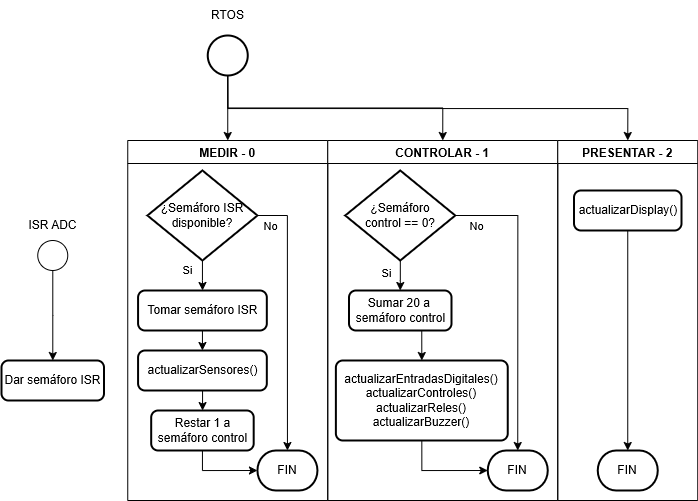

The diagram above was exported from draw.io. Its source (the exported page's mxGraphModel, read from the mxfile embedded in the PNG):
<mxGraphModel dx="1035" dy="555" grid="1" gridSize="10" guides="1" tooltips="1" connect="1" arrows="1" fold="1" page="1" pageScale="1" pageWidth="827" pageHeight="1169" math="1" shadow="0">
  <root>
    <mxCell id="0" />
    <mxCell id="1" parent="0" />
    <mxCell id="2UHu2ooYMW6NRi5G5-Ny-1" style="edgeStyle=orthogonalEdgeStyle;rounded=0;orthogonalLoop=1;jettySize=auto;html=1;exitX=0.5;exitY=1;exitDx=0;exitDy=0;exitPerimeter=0;entryX=0.5;entryY=0;entryDx=0;entryDy=0;" parent="1" source="2UHu2ooYMW6NRi5G5-Ny-4" target="2UHu2ooYMW6NRi5G5-Ny-6" edge="1">
      <mxGeometry relative="1" as="geometry" />
    </mxCell>
    <mxCell id="2UHu2ooYMW6NRi5G5-Ny-2" style="edgeStyle=orthogonalEdgeStyle;rounded=0;orthogonalLoop=1;jettySize=auto;html=1;exitX=0.5;exitY=1;exitDx=0;exitDy=0;exitPerimeter=0;entryX=0.5;entryY=0;entryDx=0;entryDy=0;" parent="1" source="2UHu2ooYMW6NRi5G5-Ny-4" target="2UHu2ooYMW6NRi5G5-Ny-17" edge="1">
      <mxGeometry relative="1" as="geometry" />
    </mxCell>
    <mxCell id="2UHu2ooYMW6NRi5G5-Ny-3" style="edgeStyle=orthogonalEdgeStyle;rounded=0;orthogonalLoop=1;jettySize=auto;html=1;exitX=0.5;exitY=1;exitDx=0;exitDy=0;exitPerimeter=0;entryX=0.5;entryY=0;entryDx=0;entryDy=0;" parent="1" source="2UHu2ooYMW6NRi5G5-Ny-4" target="2UHu2ooYMW6NRi5G5-Ny-26" edge="1">
      <mxGeometry relative="1" as="geometry">
        <Array as="points">
          <mxPoint x="291.25" y="158" />
          <mxPoint x="691.25" y="158" />
        </Array>
      </mxGeometry>
    </mxCell>
    <mxCell id="2UHu2ooYMW6NRi5G5-Ny-4" value="" style="strokeWidth=2;html=1;shape=mxgraph.flowchart.start_2;whiteSpace=wrap;" parent="1" vertex="1">
      <mxGeometry x="271.25" y="85" width="40" height="40" as="geometry" />
    </mxCell>
    <mxCell id="2UHu2ooYMW6NRi5G5-Ny-5" value="RTOS" style="text;html=1;align=center;verticalAlign=middle;resizable=0;points=[];autosize=1;strokeColor=none;fillColor=none;" parent="1" vertex="1">
      <mxGeometry x="261.25" y="50" width="60" height="30" as="geometry" />
    </mxCell>
    <mxCell id="2UHu2ooYMW6NRi5G5-Ny-6" value="MEDIR - 0" style="swimlane;horizontal=1;" parent="1" vertex="1">
      <mxGeometry x="191.25" y="190" width="200" height="360" as="geometry" />
    </mxCell>
    <mxCell id="2UHu2ooYMW6NRi5G5-Ny-7" value="" style="edgeStyle=orthogonalEdgeStyle;rounded=0;orthogonalLoop=1;jettySize=auto;html=1;" parent="2UHu2ooYMW6NRi5G5-Ny-6" source="2UHu2ooYMW6NRi5G5-Ny-8" target="2UHu2ooYMW6NRi5G5-Ny-13" edge="1">
      <mxGeometry relative="1" as="geometry" />
    </mxCell>
    <mxCell id="2UHu2ooYMW6NRi5G5-Ny-8" value="actualizarSensores()" style="rounded=1;whiteSpace=wrap;html=1;absoluteArcSize=1;arcSize=14;strokeWidth=2;" parent="2UHu2ooYMW6NRi5G5-Ny-6" vertex="1">
      <mxGeometry x="10.32" y="210" width="128.75" height="40" as="geometry" />
    </mxCell>
    <mxCell id="2UHu2ooYMW6NRi5G5-Ny-9" style="edgeStyle=orthogonalEdgeStyle;rounded=0;orthogonalLoop=1;jettySize=auto;html=1;entryX=0.5;entryY=0;entryDx=0;entryDy=0;entryPerimeter=0;exitX=1;exitY=0.5;exitDx=0;exitDy=0;exitPerimeter=0;" parent="2UHu2ooYMW6NRi5G5-Ny-6" source="2UHu2ooYMW6NRi5G5-Ny-11" target="2UHu2ooYMW6NRi5G5-Ny-12" edge="1">
      <mxGeometry relative="1" as="geometry">
        <mxPoint x="130" y="70" as="sourcePoint" />
        <mxPoint x="169.69" y="270" as="targetPoint" />
        <Array as="points">
          <mxPoint x="160" y="75" />
        </Array>
      </mxGeometry>
    </mxCell>
    <mxCell id="dp2yJuGorNM5wM0gjga_-2" value="No" style="edgeLabel;html=1;align=center;verticalAlign=middle;resizable=0;points=[];" vertex="1" connectable="0" parent="2UHu2ooYMW6NRi5G5-Ny-9">
      <mxGeometry x="-0.8984" relative="1" as="geometry">
        <mxPoint y="10" as="offset" />
      </mxGeometry>
    </mxCell>
    <mxCell id="2UHu2ooYMW6NRi5G5-Ny-10" value="" style="edgeStyle=orthogonalEdgeStyle;rounded=0;orthogonalLoop=1;jettySize=auto;html=1;" parent="2UHu2ooYMW6NRi5G5-Ny-6" source="2UHu2ooYMW6NRi5G5-Ny-11" target="2UHu2ooYMW6NRi5G5-Ny-16" edge="1">
      <mxGeometry relative="1" as="geometry" />
    </mxCell>
    <mxCell id="dp2yJuGorNM5wM0gjga_-1" value="Si" style="edgeLabel;html=1;align=center;verticalAlign=middle;resizable=0;points=[];" vertex="1" connectable="0" parent="2UHu2ooYMW6NRi5G5-Ny-10">
      <mxGeometry x="-0.6678" y="2" relative="1" as="geometry">
        <mxPoint x="-18" y="5" as="offset" />
      </mxGeometry>
    </mxCell>
    <mxCell id="2UHu2ooYMW6NRi5G5-Ny-11" value="¿Semáforo ISR disponible?" style="strokeWidth=2;html=1;shape=mxgraph.flowchart.decision;whiteSpace=wrap;" parent="2UHu2ooYMW6NRi5G5-Ny-6" vertex="1">
      <mxGeometry x="19.69" y="30" width="110" height="90" as="geometry" />
    </mxCell>
    <mxCell id="2UHu2ooYMW6NRi5G5-Ny-12" value="FIN" style="strokeWidth=2;html=1;shape=mxgraph.flowchart.terminator;whiteSpace=wrap;" parent="2UHu2ooYMW6NRi5G5-Ny-6" vertex="1">
      <mxGeometry x="129.69" y="310" width="60" height="40" as="geometry" />
    </mxCell>
    <mxCell id="2UHu2ooYMW6NRi5G5-Ny-13" value="Restar 1 a&lt;br&gt;semáforo control" style="rounded=1;whiteSpace=wrap;html=1;absoluteArcSize=1;arcSize=14;strokeWidth=2;" parent="2UHu2ooYMW6NRi5G5-Ny-6" vertex="1">
      <mxGeometry x="23.44" y="270" width="102.5" height="40" as="geometry" />
    </mxCell>
    <mxCell id="2UHu2ooYMW6NRi5G5-Ny-14" style="edgeStyle=orthogonalEdgeStyle;rounded=0;orthogonalLoop=1;jettySize=auto;html=1;exitX=0.5;exitY=1;exitDx=0;exitDy=0;entryX=0;entryY=0.5;entryDx=0;entryDy=0;entryPerimeter=0;" parent="2UHu2ooYMW6NRi5G5-Ny-6" source="2UHu2ooYMW6NRi5G5-Ny-13" target="2UHu2ooYMW6NRi5G5-Ny-12" edge="1">
      <mxGeometry relative="1" as="geometry" />
    </mxCell>
    <mxCell id="2UHu2ooYMW6NRi5G5-Ny-15" style="edgeStyle=orthogonalEdgeStyle;rounded=0;orthogonalLoop=1;jettySize=auto;html=1;exitX=0.5;exitY=1;exitDx=0;exitDy=0;entryX=0.5;entryY=0;entryDx=0;entryDy=0;" parent="2UHu2ooYMW6NRi5G5-Ny-6" source="2UHu2ooYMW6NRi5G5-Ny-16" target="2UHu2ooYMW6NRi5G5-Ny-8" edge="1">
      <mxGeometry relative="1" as="geometry" />
    </mxCell>
    <mxCell id="2UHu2ooYMW6NRi5G5-Ny-16" value="Tomar semáforo ISR" style="rounded=1;whiteSpace=wrap;html=1;absoluteArcSize=1;arcSize=14;strokeWidth=2;" parent="2UHu2ooYMW6NRi5G5-Ny-6" vertex="1">
      <mxGeometry x="10.319999999999993" y="150" width="128.75" height="40" as="geometry" />
    </mxCell>
    <mxCell id="2UHu2ooYMW6NRi5G5-Ny-17" value="CONTROLAR - 1" style="swimlane;horizontal=1;" parent="1" vertex="1">
      <mxGeometry x="391.25" y="190" width="230" height="360" as="geometry" />
    </mxCell>
    <mxCell id="2UHu2ooYMW6NRi5G5-Ny-18" value="" style="edgeStyle=orthogonalEdgeStyle;rounded=0;orthogonalLoop=1;jettySize=auto;html=1;" parent="2UHu2ooYMW6NRi5G5-Ny-17" source="2UHu2ooYMW6NRi5G5-Ny-19" target="2UHu2ooYMW6NRi5G5-Ny-23" edge="1">
      <mxGeometry relative="1" as="geometry" />
    </mxCell>
    <mxCell id="dp2yJuGorNM5wM0gjga_-4" value="Si" style="edgeLabel;html=1;align=center;verticalAlign=middle;resizable=0;points=[];" vertex="1" connectable="0" parent="2UHu2ooYMW6NRi5G5-Ny-18">
      <mxGeometry x="-0.4587" y="-1" relative="1" as="geometry">
        <mxPoint x="-13" y="4" as="offset" />
      </mxGeometry>
    </mxCell>
    <mxCell id="2UHu2ooYMW6NRi5G5-Ny-19" value="¿Semáforo&lt;br&gt;control == 0?" style="strokeWidth=2;html=1;shape=mxgraph.flowchart.decision;whiteSpace=wrap;" parent="2UHu2ooYMW6NRi5G5-Ny-17" vertex="1">
      <mxGeometry x="17.5" y="30" width="110" height="90" as="geometry" />
    </mxCell>
    <mxCell id="2UHu2ooYMW6NRi5G5-Ny-20" value="FIN" style="strokeWidth=2;html=1;shape=mxgraph.flowchart.terminator;whiteSpace=wrap;" parent="2UHu2ooYMW6NRi5G5-Ny-17" vertex="1">
      <mxGeometry x="160" y="310" width="60" height="40" as="geometry" />
    </mxCell>
    <mxCell id="2UHu2ooYMW6NRi5G5-Ny-21" style="edgeStyle=orthogonalEdgeStyle;rounded=0;orthogonalLoop=1;jettySize=auto;html=1;exitX=1;exitY=0.5;exitDx=0;exitDy=0;exitPerimeter=0;entryX=0.5;entryY=0;entryDx=0;entryDy=0;entryPerimeter=0;" parent="2UHu2ooYMW6NRi5G5-Ny-17" source="2UHu2ooYMW6NRi5G5-Ny-19" target="2UHu2ooYMW6NRi5G5-Ny-20" edge="1">
      <mxGeometry relative="1" as="geometry">
        <Array as="points">
          <mxPoint x="190" y="75" />
        </Array>
      </mxGeometry>
    </mxCell>
    <mxCell id="dp2yJuGorNM5wM0gjga_-5" value="No" style="edgeLabel;html=1;align=center;verticalAlign=middle;resizable=0;points=[];" vertex="1" connectable="0" parent="2UHu2ooYMW6NRi5G5-Ny-21">
      <mxGeometry x="-0.8718" y="2" relative="1" as="geometry">
        <mxPoint x="2" y="12" as="offset" />
      </mxGeometry>
    </mxCell>
    <mxCell id="2UHu2ooYMW6NRi5G5-Ny-22" style="edgeStyle=orthogonalEdgeStyle;rounded=0;orthogonalLoop=1;jettySize=auto;html=1;exitX=0.5;exitY=1;exitDx=0;exitDy=0;entryX=0.5;entryY=0;entryDx=0;entryDy=0;" parent="2UHu2ooYMW6NRi5G5-Ny-17" source="2UHu2ooYMW6NRi5G5-Ny-23" target="2UHu2ooYMW6NRi5G5-Ny-24" edge="1">
      <mxGeometry relative="1" as="geometry">
        <Array as="points">
          <mxPoint x="94" y="180" />
          <mxPoint x="94" y="200" />
        </Array>
      </mxGeometry>
    </mxCell>
    <mxCell id="2UHu2ooYMW6NRi5G5-Ny-23" value="Sumar 20 a&amp;nbsp;&lt;br&gt;semáforo control" style="rounded=1;whiteSpace=wrap;html=1;absoluteArcSize=1;arcSize=14;strokeWidth=2;" parent="2UHu2ooYMW6NRi5G5-Ny-17" vertex="1">
      <mxGeometry x="21.25" y="150" width="102.5" height="40" as="geometry" />
    </mxCell>
    <mxCell id="2UHu2ooYMW6NRi5G5-Ny-24" value="actualizarEntradasDigitales()&lt;br&gt;actualizarControles()&lt;br&gt;actualizarReles()&lt;div&gt;actualizarBuzzer()&lt;/div&gt;" style="rounded=1;whiteSpace=wrap;html=1;absoluteArcSize=1;arcSize=14;strokeWidth=2;align=center;" parent="2UHu2ooYMW6NRi5G5-Ny-17" vertex="1">
      <mxGeometry x="8.13" y="220" width="171.87" height="80" as="geometry" />
    </mxCell>
    <mxCell id="2UHu2ooYMW6NRi5G5-Ny-25" style="edgeStyle=orthogonalEdgeStyle;rounded=0;orthogonalLoop=1;jettySize=auto;html=1;exitX=0.5;exitY=1;exitDx=0;exitDy=0;entryX=0;entryY=0.5;entryDx=0;entryDy=0;entryPerimeter=0;" parent="2UHu2ooYMW6NRi5G5-Ny-17" source="2UHu2ooYMW6NRi5G5-Ny-24" target="2UHu2ooYMW6NRi5G5-Ny-20" edge="1">
      <mxGeometry relative="1" as="geometry" />
    </mxCell>
    <mxCell id="2UHu2ooYMW6NRi5G5-Ny-26" value="PRESENTAR - 2" style="swimlane;horizontal=1;" parent="1" vertex="1">
      <mxGeometry x="621.25" y="190" width="140" height="360" as="geometry" />
    </mxCell>
    <mxCell id="2UHu2ooYMW6NRi5G5-Ny-27" value="actualizarDisplay()" style="rounded=1;whiteSpace=wrap;html=1;absoluteArcSize=1;arcSize=14;strokeWidth=2;" parent="2UHu2ooYMW6NRi5G5-Ny-26" vertex="1">
      <mxGeometry x="16.25" y="50" width="107.5" height="40" as="geometry" />
    </mxCell>
    <mxCell id="2UHu2ooYMW6NRi5G5-Ny-28" value="FIN" style="strokeWidth=2;html=1;shape=mxgraph.flowchart.terminator;whiteSpace=wrap;" parent="2UHu2ooYMW6NRi5G5-Ny-26" vertex="1">
      <mxGeometry x="40" y="310" width="60" height="40" as="geometry" />
    </mxCell>
    <mxCell id="2UHu2ooYMW6NRi5G5-Ny-29" style="edgeStyle=orthogonalEdgeStyle;rounded=0;orthogonalLoop=1;jettySize=auto;html=1;exitX=0.5;exitY=1;exitDx=0;exitDy=0;entryX=0.5;entryY=0;entryDx=0;entryDy=0;entryPerimeter=0;" parent="2UHu2ooYMW6NRi5G5-Ny-26" source="2UHu2ooYMW6NRi5G5-Ny-27" target="2UHu2ooYMW6NRi5G5-Ny-28" edge="1">
      <mxGeometry relative="1" as="geometry" />
    </mxCell>
    <mxCell id="2UHu2ooYMW6NRi5G5-Ny-30" value="" style="edgeStyle=orthogonalEdgeStyle;rounded=0;orthogonalLoop=1;jettySize=auto;html=1;" parent="1" source="2UHu2ooYMW6NRi5G5-Ny-31" target="2UHu2ooYMW6NRi5G5-Ny-33" edge="1">
      <mxGeometry relative="1" as="geometry" />
    </mxCell>
    <mxCell id="2UHu2ooYMW6NRi5G5-Ny-31" value="" style="verticalLabelPosition=bottom;verticalAlign=top;html=1;shape=mxgraph.flowchart.on-page_reference;" parent="1" vertex="1">
      <mxGeometry x="101.25" y="290" width="30" height="30" as="geometry" />
    </mxCell>
    <mxCell id="2UHu2ooYMW6NRi5G5-Ny-32" value="ISR ADC" style="text;html=1;align=center;verticalAlign=middle;resizable=0;points=[];autosize=1;strokeColor=none;fillColor=none;" parent="1" vertex="1">
      <mxGeometry x="81.25" y="260" width="70" height="30" as="geometry" />
    </mxCell>
    <mxCell id="2UHu2ooYMW6NRi5G5-Ny-33" value="Dar semáforo ISR" style="rounded=1;whiteSpace=wrap;html=1;absoluteArcSize=1;arcSize=14;strokeWidth=2;" parent="1" vertex="1">
      <mxGeometry x="65" y="410" width="102.5" height="40" as="geometry" />
    </mxCell>
  </root>
</mxGraphModel>